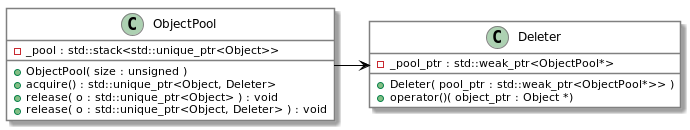

The diagram above was rendered by PlantUML. Its source (embedded in the PNG):
@startuml

skinparam linetype ortho

skinparam class {
	BackgroundColor white
	ArrowColor black
	BorderColor grey
}


class Deleter {
    - _pool_ptr : std::weak_ptr<ObjectPool*>
    + Deleter( pool_ptr : std::weak_ptr<ObjectPool*>> )
    + operator()( object_ptr : Object *)
}

class ObjectPool {
    - _pool : std::stack<std::unique_ptr<Object>>
    + ObjectPool( size : unsigned )
    + acquire() : std::unique_ptr<Object, Deleter>
    + release( o : std::unique_ptr<Object> ) : void
    + release( o : std::unique_ptr<Object, Deleter> ) : void
}

ObjectPool -right-> Deleter

@enduml